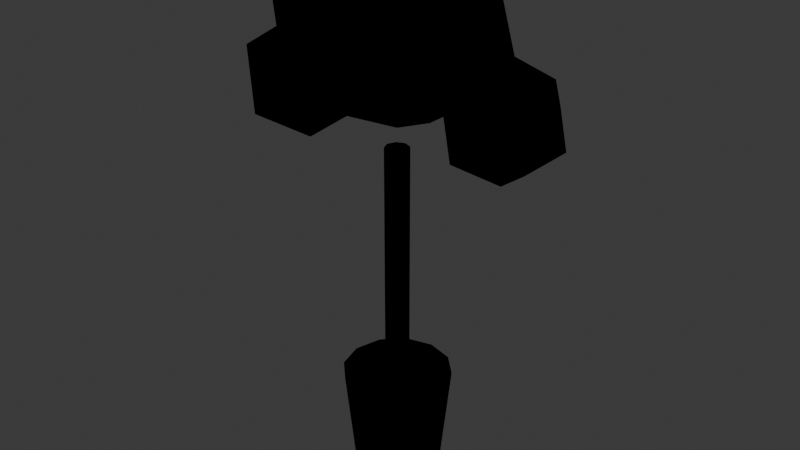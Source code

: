 # Source: LIV_Planta_Oliveira_v01.blend  (saved by Blender 4.2.66; exported with 4.5.12 LTS)
import bpy
from mathutils import Matrix  # noqa: F401  (used for matrix-valued properties, if any)

bpy.ops.wm.read_factory_settings(use_empty=True)
scene = bpy.context.scene
scene.name = 'Scene'

# ---- collections
col_collection = bpy.data.collections.new('Collection'); scene.collection.children.link(col_collection)
col_liv_planta_oliveira_v01 = bpy.data.collections.new('LIV_Planta_Oliveira_v01'); scene.collection.children.link(col_liv_planta_oliveira_v01)

# ---- materials (node trees are filled in below, after node groups)
mat_polyroom_pbr = bpy.data.materials.new('Polyroom_PBR')

# ---- material node trees
mat_polyroom_pbr.use_nodes = True; mat_polyroom_pbr.node_tree.nodes.clear()
_N = mat_polyroom_pbr.node_tree.nodes; _L = mat_polyroom_pbr.node_tree.links
n0 = _N.new('ShaderNodeOutputMaterial'); n0.name = 'Material Output'; n0.location = (0, 0)
n1 = _N.new('ShaderNodeBsdfPrincipled'); n1.name = 'Principled BSDF'; n1.location = (0, 0)
n2 = _N.new('ShaderNodeVertexColor'); n2.name = 'Color Attribute'; n2.location = (0, 0)
n2.layer_name = 'Color'
_L.new(n2.outputs[0], n1.inputs[0])
n0.is_active_output = True

# ---- world
world_world = bpy.data.worlds.new('World'); scene.world = world_world
world_world.use_nodes = True; world_world.node_tree.nodes.clear()
_N = world_world.node_tree.nodes; _L = world_world.node_tree.links
n0 = _N.new('ShaderNodeOutputWorld'); n0.name = 'World Output'; n0.location = (300, 300)
n1 = _N.new('ShaderNodeBackground'); n1.name = 'Background'; n1.location = (10, 300)
n1.inputs[0].default_value = (0.05088, 0.05088, 0.05088, 1.0)
_L.new(n1.outputs[0], n0.inputs[0])
n0.is_active_output = True
world_world.color = (0.05088, 0.05088, 0.05088)
world_world.sun_shadow_jitter_overblur = 0.0

# ---- meshes
me_liv_planta_oliveira_v01 = bpy.data.meshes.new('LIV_Planta_Oliveira_v01')
me_liv_planta_oliveira_v01.from_pydata([(0.0, 0.13, 0.0), (0.0, 0.16, 0.3), (0.065, 0.1126, 0.0), (0.08, 0.1386, 0.3), (0.1126, 0.065, 0.0), (0.1386, 0.08, 0.3), (0.13, 0.0, 0.0), (0.16, 0.0, 0.3), (0.1126, -0.065, 0.0), (0.1386, -0.08, 0.3), (0.065, -0.1126, 0.0), (0.08, -0.1386, 0.3), (0.0, -0.13, 0.0), (0.0, -0.16, 0.3), (-0.065, -0.1126, 0.0), (-0.08, -0.1386, 0.3), (-0.1126, -0.065, 0.0), (-0.1386, -0.08, 0.3), (-0.13, 0.0, 0.0), (-0.16, 0.0, 0.3), (-0.1126, 0.065, 0.0), (-0.1386, 0.08, 0.3), (-0.065, 0.1126, 0.0), (-0.08, 0.1386, 0.3), (0.0, 0.145, 0.29), (0.0, 0.145, 0.31), (0.0725, 0.1256, 0.29), (0.0725, 0.1256, 0.31), (0.1256, 0.0725, 0.29), (0.1256, 0.0725, 0.31), (0.145, 0.0, 0.29), (0.145, 0.0, 0.31), (0.1256, -0.0725, 0.29), (0.1256, -0.0725, 0.31), (0.0725, -0.1256, 0.29), (0.0725, -0.1256, 0.31), (0.0, -0.145, 0.29), (0.0, -0.145, 0.31), (-0.0725, -0.1256, 0.29), (-0.0725, -0.1256, 0.31), (-0.1256, -0.0725, 0.29), (-0.1256, -0.0725, 0.31), (-0.145, 0.0, 0.29), (-0.145, 0.0, 0.31), (-0.1256, 0.0725, 0.29), (-0.1256, 0.0725, 0.31), (-0.0725, 0.1256, 0.29), (-0.0725, 0.1256, 0.31), (0.0, 0.035, 0.3), (0.0, 0.035, 1.0), (0.02475, 0.02475, 0.3), (0.02475, 0.02475, 1.0), (0.035, 0.0, 0.3), (0.035, 0.0, 1.0), (0.02475, -0.02475, 0.3), (0.02475, -0.02475, 1.0), (0.0, -0.035, 0.3), (0.0, -0.035, 1.0), (-0.02475, -0.02475, 0.3), (-0.02475, -0.02475, 1.0), (-0.035, 0.0, 0.3), (-0.035, 0.0, 1.0), (-0.02475, 0.02475, 0.3), (-0.02475, 0.02475, 1.0), (0.0, 0.0, 1.055), (0.2533, -0.184, 1.19), (-0.09673, -0.2977, 1.19), (-0.313, 0.0, 1.19), (-0.09673, 0.2977, 1.19), (0.2533, 0.184, 1.19), (0.09673, -0.2977, 1.41), (-0.2533, -0.184, 1.41), (-0.2533, 0.184, 1.41), (0.09673, 0.2977, 1.41), (0.313, 0.0, 1.41), (0.0, 0.0, 1.545), (0.28, 0.08, 0.94), (0.4102, -0.01463, 1.04), (0.2303, -0.07312, 1.04), (0.119, 0.08, 1.04), (0.2303, 0.2331, 1.04), (0.4102, 0.1746, 1.04), (0.3297, -0.07312, 1.2), (0.1498, -0.01463, 1.2), (0.1498, 0.1746, 1.2), (0.3297, 0.2331, 1.2), (0.441, 0.08, 1.2), (0.28, 0.08, 1.3), (-0.26, -0.06, 0.98), (-0.1298, -0.1546, 1.08), (-0.3097, -0.2131, 1.08), (-0.421, -0.06, 1.08), (-0.3097, 0.09312, 1.08), (-0.1298, 0.03463, 1.08), (-0.2103, -0.2131, 1.24), (-0.3902, -0.1546, 1.24), (-0.3902, 0.03463, 1.24), (-0.2103, 0.09312, 1.24), (-0.099, -0.06, 1.24), (-0.26, -0.06, 1.34)], [], [(0, 1, 3, 2), (2, 3, 5, 4), (4, 5, 7, 6), (6, 7, 9, 8), (8, 9, 11, 10), (10, 11, 13, 12), (12, 13, 15, 14), (14, 15, 17, 16), (16, 17, 19, 18), (18, 19, 21, 20), (3, 1, 23, 21, 19, 17, 15, 13, 11, 9, 7, 5), (20, 21, 23, 22), (22, 23, 1, 0), (0, 2, 4, 6, 8, 10, 12, 14, 16, 18, 20, 22), (24, 25, 27, 26), (26, 27, 29, 28), (28, 29, 31, 30), (30, 31, 33, 32), (32, 33, 35, 34), (34, 35, 37, 36), (36, 37, 39, 38), (38, 39, 41, 40), (40, 41, 43, 42), (42, 43, 45, 44), (27, 25, 47, 45, 43, 41, 39, 37, 35, 33, 31, 29), (44, 45, 47, 46), (46, 47, 25, 24), (24, 26, 28, 30, 32, 34, 36, 38, 40, 42, 44, 46), (48, 49, 51, 50), (50, 51, 53, 52), (52, 53, 55, 54), (54, 55, 57, 56), (56, 57, 59, 58), (58, 59, 61, 60), (51, 49, 63, 61, 59, 57, 55, 53), (60, 61, 63, 62), (62, 63, 49, 48), (48, 50, 52, 54, 56, 58, 60, 62), (64, 65, 66), (65, 64, 69), (64, 66, 67), (64, 67, 68), (64, 68, 69), (65, 69, 74), (66, 65, 70), (67, 66, 71), (68, 67, 72), (69, 68, 73), (65, 74, 70), (66, 70, 71), (67, 71, 72), (68, 72, 73), (69, 73, 74), (70, 74, 75), (71, 70, 75), (72, 71, 75), (73, 72, 75), (74, 73, 75), (76, 77, 78), (77, 76, 81), (76, 78, 79), (76, 79, 80), (76, 80, 81), (77, 81, 86), (78, 77, 82), (79, 78, 83), (80, 79, 84), (81, 80, 85), (77, 86, 82), (78, 82, 83), (79, 83, 84), (80, 84, 85), (81, 85, 86), (82, 86, 87), (83, 82, 87), (84, 83, 87), (85, 84, 87), (86, 85, 87), (88, 89, 90), (89, 88, 93), (88, 90, 91), (88, 91, 92), (88, 92, 93), (89, 93, 98), (90, 89, 94), (91, 90, 95), (92, 91, 96), (93, 92, 97), (89, 98, 94), (90, 94, 95), (91, 95, 96), (92, 96, 97), (93, 97, 98), (94, 98, 99), (95, 94, 99), (96, 95, 99), (97, 96, 99), (98, 97, 99)])
_uv = me_liv_planta_oliveira_v01.uv_layers.new(name='UVMap')
_uv.uv.foreach_set('vector', [0.02762, 0.9016, 0.005299, 0.9076, 0.005299, 0.8438, 0.02762, 0.8498, 0.02762, 0.8498, 0.005299, 0.8438, 0.03719, 0.7885, 0.05353, 0.8049, 0.05353, 0.8049, 0.03719, 0.7885, 0.09243, 0.7567, 0.09841, 0.779, 0.09841, 0.779, 0.09243, 0.7567, 0.1562, 0.7567, 0.1502, 0.779, 0.1502, 0.779, 0.1562, 0.7567, 0.2115, 0.7885, 0.1951, 0.8049, 0.1951, 0.8049, 0.2115, 0.7885, 0.2433, 0.8438, 0.221, 0.8498, 0.221, 0.8498, 0.2433, 0.8438, 0.2433, 0.9076, 0.221, 0.9016, 0.221, 0.9016, 0.2433, 0.9076, 0.2115, 0.9628, 0.1951, 0.9465, 0.1951, 0.9465, 0.2115, 0.9628, 0.1562, 0.9947, 0.1502, 0.9724, 0.1502, 0.9724, 0.1562, 0.9947, 0.09243, 0.9947, 0.09841, 0.9724, 0.2858, 0.9628, 0.2539, 0.9076, 0.2539, 0.8438, 0.2858, 0.7885, 0.3411, 0.7567, 0.4049, 0.7567, 0.4601, 0.7885, 0.492, 0.8438, 0.492, 0.9076, 0.4601, 0.9628, 0.4049, 0.9947, 0.3411, 0.9947, 0.09841, 0.9724, 0.09243, 0.9947, 0.03719, 0.9628, 0.05353, 0.9465, 0.05353, 0.9465, 0.03719, 0.9628, 0.005299, 0.9076, 0.02762, 0.9016, 0.02762, 0.9016, 0.02762, 0.8498, 0.05353, 0.8049, 0.09841, 0.779, 0.1502, 0.779, 0.1951, 0.8049, 0.221, 0.8498, 0.221, 0.9016, 0.1951, 0.9465, 0.1502, 0.9724, 0.09841, 0.9724, 0.05353, 0.9465, 0.5026, 0.8934, 0.5026, 0.8934, 0.5026, 0.8356, 0.5026, 0.8356, 0.5026, 0.8356, 0.5026, 0.8356, 0.5315, 0.7856, 0.5315, 0.7856, 0.5315, 0.7856, 0.5315, 0.7856, 0.5816, 0.7567, 0.5816, 0.7567, 0.5816, 0.7567, 0.5816, 0.7567, 0.6394, 0.7567, 0.6394, 0.7567, 0.6394, 0.7567, 0.6394, 0.7567, 0.6894, 0.7856, 0.6894, 0.7856, 0.6894, 0.7856, 0.6894, 0.7856, 0.7183, 0.8356, 0.7183, 0.8356, 0.7183, 0.8356, 0.7183, 0.8356, 0.6894, 0.7856, 0.6894, 0.7856, 0.6894, 0.7856, 0.6894, 0.7856, 0.6394, 0.7567, 0.6394, 0.7567, 0.6394, 0.7567, 0.6394, 0.7567, 0.5816, 0.7567, 0.5816, 0.7567, 0.5816, 0.7567, 0.5816, 0.7567, 0.5315, 0.7856, 0.5315, 0.7856, 0.5315, 0.9435, 0.5026, 0.8934, 0.5026, 0.8356, 0.5315, 0.7856, 0.5816, 0.7567, 0.6394, 0.7567, 0.6894, 0.7856, 0.7183, 0.8356, 0.7183, 0.8934, 0.6894, 0.9435, 0.6394, 0.9724, 0.5816, 0.9724, 0.5315, 0.7856, 0.5315, 0.7856, 0.5026, 0.8356, 0.5026, 0.8356, 0.5026, 0.8356, 0.5026, 0.8356, 0.5026, 0.8934, 0.5026, 0.8934, 0.5026, 0.8934, 0.5026, 0.8356, 0.5315, 0.7856, 0.5816, 0.7567, 0.6394, 0.7567, 0.6894, 0.7856, 0.7183, 0.8356, 0.7183, 0.8934, 0.6894, 0.9435, 0.6394, 0.9724, 0.5816, 0.9724, 0.5315, 0.9435, 0.7289, 0.7919, 0.7289, 0.7919, 0.7289, 0.7712, 0.7289, 0.7712, 0.7289, 0.7712, 0.7289, 0.7712, 0.7435, 0.7567, 0.7435, 0.7567, 0.7435, 0.7567, 0.7435, 0.7567, 0.7641, 0.7567, 0.7641, 0.7567, 0.7641, 0.7567, 0.7641, 0.7567, 0.7787, 0.7712, 0.7787, 0.7712, 0.7787, 0.7712, 0.7787, 0.7712, 0.7641, 0.7567, 0.7641, 0.7567, 0.7641, 0.7567, 0.7641, 0.7567, 0.7435, 0.7567, 0.7435, 0.7567, 0.7435, 0.8065, 0.7289, 0.7919, 0.7289, 0.7712, 0.7435, 0.7567, 0.7641, 0.7567, 0.7787, 0.7712, 0.7787, 0.7919, 0.7641, 0.8065, 0.7435, 0.7567, 0.7435, 0.7567, 0.7289, 0.7712, 0.7289, 0.7712, 0.7289, 0.7712, 0.7289, 0.7712, 0.7289, 0.7919, 0.7289, 0.7919, 0.7289, 0.7919, 0.7289, 0.7712, 0.7435, 0.7567, 0.7641, 0.7567, 0.7787, 0.7712, 0.7787, 0.7919, 0.7641, 0.8065, 0.7435, 0.8065, 0.2346, 0.2464, 0.2346, 0.005299, 0.4639, 0.1719, 0.2346, 0.005299, 0.2346, 0.2464, 0.005299, 0.1719, 0.2346, 0.2464, 0.4639, 0.1719, 0.3763, 0.4414, 0.2346, 0.2464, 0.3763, 0.4414, 0.09288, 0.4414, 0.2346, 0.2464, 0.09288, 0.4414, 0.005299, 0.1719, 0.2346, 0.005299, 0.005299, 0.1719, 0.09288, 0.05134, 0.4639, 0.1719, 0.2346, 0.005299, 0.3763, 0.05134, 0.3763, 0.4414, 0.4639, 0.1719, 0.4639, 0.3209, 0.09288, 0.4414, 0.3763, 0.4414, 0.2346, 0.4875, 0.005299, 0.1719, 0.09288, 0.4414, 0.005299, 0.3209, 0.9331, 0.3209, 0.8455, 0.4414, 0.9331, 0.1719, 0.8455, 0.05134, 0.9331, 0.1719, 0.7038, 0.005299, 0.5621, 0.05134, 0.7038, 0.005299, 0.4745, 0.1719, 0.4745, 0.3209, 0.4745, 0.1719, 0.5621, 0.4414, 0.7038, 0.4875, 0.5621, 0.4414, 0.8455, 0.4414, 0.9331, 0.1719, 0.8455, 0.4414, 0.7038, 0.2464, 0.7038, 0.005299, 0.9331, 0.1719, 0.7038, 0.2464, 0.4745, 0.1719, 0.7038, 0.005299, 0.7038, 0.2464, 0.5621, 0.4414, 0.4745, 0.1719, 0.7038, 0.2464, 0.8455, 0.4414, 0.5621, 0.4414, 0.7038, 0.2464, 0.3697, 0.6221, 0.3697, 0.4981, 0.4876, 0.5838, 0.3697, 0.4981, 0.3697, 0.6221, 0.2517, 0.5838, 0.3697, 0.6221, 0.4876, 0.5838, 0.4425, 0.7224, 0.3697, 0.6221, 0.4425, 0.7224, 0.2968, 0.7224, 0.3697, 0.6221, 0.2968, 0.7224, 0.2517, 0.5838, 0.3697, 0.4981, 0.2517, 0.5838, 0.2968, 0.5218, 0.4876, 0.5838, 0.3697, 0.4981, 0.4425, 0.5218, 0.4425, 0.7224, 0.4876, 0.5838, 0.4876, 0.6604, 0.2968, 0.7224, 0.4425, 0.7224, 0.3697, 0.7461, 0.2517, 0.5838, 0.2968, 0.7224, 0.2517, 0.6604, 0.734, 0.6604, 0.689, 0.7224, 0.734, 0.5838, 0.689, 0.5218, 0.734, 0.5838, 0.6161, 0.4981, 0.5432, 0.5218, 0.6161, 0.4981, 0.4982, 0.5838, 0.4982, 0.6604, 0.4982, 0.5838, 0.5432, 0.7224, 0.6161, 0.7461, 0.5432, 0.7224, 0.689, 0.7224, 0.734, 0.5838, 0.689, 0.7224, 0.6161, 0.6221, 0.6161, 0.4981, 0.734, 0.5838, 0.6161, 0.6221, 0.4982, 0.5838, 0.6161, 0.4981, 0.6161, 0.6221, 0.5432, 0.7224, 0.4982, 0.5838, 0.6161, 0.6221, 0.689, 0.7224, 0.5432, 0.7224, 0.6161, 0.6221, 0.8625, 0.6221, 0.8625, 0.4981, 0.9805, 0.5838, 0.8625, 0.4981, 0.8625, 0.6221, 0.7446, 0.5838, 0.8625, 0.6221, 0.9805, 0.5838, 0.9354, 0.7224, 0.8625, 0.6221, 0.9354, 0.7224, 0.7897, 0.7224, 0.8625, 0.6221, 0.7897, 0.7224, 0.7446, 0.5838, 0.8625, 0.4981, 0.7446, 0.5838, 0.7897, 0.5218, 0.9805, 0.5838, 0.8625, 0.4981, 0.9354, 0.5218, 0.9354, 0.7224, 0.9805, 0.5838, 0.9805, 0.6604, 0.7897, 0.7224, 0.9354, 0.7224, 0.8625, 0.7461, 0.7446, 0.5838, 0.7897, 0.7224, 0.7446, 0.6604, 0.1232, 0.4981, 0.1961, 0.5218, 0.05034, 0.5218, 0.005299, 0.5838, 0.05034, 0.5218, 0.005299, 0.6604, 0.05034, 0.7224, 0.005299, 0.6604, 0.1232, 0.7461, 0.1961, 0.7224, 0.1232, 0.7461, 0.2411, 0.6604, 0.2411, 0.5838, 0.2411, 0.6604, 0.1961, 0.5218, 0.05034, 0.5218, 0.1961, 0.5218, 0.1232, 0.6221, 0.005299, 0.6604, 0.05034, 0.5218, 0.1232, 0.6221, 0.1232, 0.7461, 0.005299, 0.6604, 0.1232, 0.6221, 0.2411, 0.6604, 0.1232, 0.7461, 0.1232, 0.6221, 0.1961, 0.5218, 0.2411, 0.6604, 0.1232, 0.6221])
_ca = me_liv_planta_oliveira_v01.color_attributes.new('Color', 'FLOAT_COLOR', 'POINT')
_ca.data.foreach_set('color', [0.72, 0.36, 0.22, 1.0, 0.72, 0.36, 0.22, 1.0, 0.72, 0.36, 0.22, 1.0, 0.72, 0.36, 0.22, 1.0, 0.72, 0.36, 0.22, 1.0, 0.72, 0.36, 0.22, 1.0, 0.72, 0.36, 0.22, 1.0, 0.72, 0.36, 0.22, 1.0, 0.72, 0.36, 0.22, 1.0, 0.72, 0.36, 0.22, 1.0, 0.72, 0.36, 0.22, 1.0, 0.72, 0.36, 0.22, 1.0, 0.72, 0.36, 0.22, 1.0, 0.72, 0.36, 0.22, 1.0, 0.72, 0.36, 0.22, 1.0, 0.72, 0.36, 0.22, 1.0, 0.72, 0.36, 0.22, 1.0, 0.72, 0.36, 0.22, 1.0, 0.72, 0.36, 0.22, 1.0, 0.72, 0.36, 0.22, 1.0, 0.72, 0.36, 0.22, 1.0, 0.72, 0.36, 0.22, 1.0, 0.72, 0.36, 0.22, 1.0, 0.72, 0.36, 0.22, 1.0, 0.28, 0.2, 0.13, 1.0, 0.28, 0.2, 0.13, 1.0, 0.28, 0.2, 0.13, 1.0, 0.28, 0.2, 0.13, 1.0, 0.28, 0.2, 0.13, 1.0, 0.28, 0.2, 0.13, 1.0, 0.28, 0.2, 0.13, 1.0, 0.28, 0.2, 0.13, 1.0, 0.28, 0.2, 0.13, 1.0, 0.28, 0.2, 0.13, 1.0, 0.28, 0.2, 0.13, 1.0, 0.28, 0.2, 0.13, 1.0, 0.28, 0.2, 0.13, 1.0, 0.28, 0.2, 0.13, 1.0, 0.28, 0.2, 0.13, 1.0, 0.28, 0.2, 0.13, 1.0, 0.28, 0.2, 0.13, 1.0, 0.28, 0.2, 0.13, 1.0, 0.28, 0.2, 0.13, 1.0, 0.28, 0.2, 0.13, 1.0, 0.28, 0.2, 0.13, 1.0, 0.28, 0.2, 0.13, 1.0, 0.28, 0.2, 0.13, 1.0, 0.28, 0.2, 0.13, 1.0, 0.4, 0.3, 0.2, 1.0, 0.4, 0.3, 0.2, 1.0, 0.4, 0.3, 0.2, 1.0, 0.4, 0.3, 0.2, 1.0, 0.4, 0.3, 0.2, 1.0, 0.4, 0.3, 0.2, 1.0, 0.4, 0.3, 0.2, 1.0, 0.4, 0.3, 0.2, 1.0, 0.4, 0.3, 0.2, 1.0, 0.4, 0.3, 0.2, 1.0, 0.4, 0.3, 0.2, 1.0, 0.4, 0.3, 0.2, 1.0, 0.4, 0.3, 0.2, 1.0, 0.4, 0.3, 0.2, 1.0, 0.4, 0.3, 0.2, 1.0, 0.4, 0.3, 0.2, 1.0, 0.42, 0.5, 0.3, 1.0, 0.42, 0.5, 0.3, 1.0, 0.42, 0.5, 0.3, 1.0, 0.42, 0.5, 0.3, 1.0, 0.42, 0.5, 0.3, 1.0, 0.42, 0.5, 0.3, 1.0, 0.42, 0.5, 0.3, 1.0, 0.42, 0.5, 0.3, 1.0, 0.42, 0.5, 0.3, 1.0, 0.42, 0.5, 0.3, 1.0, 0.42, 0.5, 0.3, 1.0, 0.42, 0.5, 0.3, 1.0, 0.33, 0.42, 0.24, 1.0, 0.33, 0.42, 0.24, 1.0, 0.33, 0.42, 0.24, 1.0, 0.33, 0.42, 0.24, 1.0, 0.33, 0.42, 0.24, 1.0, 0.33, 0.42, 0.24, 1.0, 0.33, 0.42, 0.24, 1.0, 0.33, 0.42, 0.24, 1.0, 0.33, 0.42, 0.24, 1.0, 0.33, 0.42, 0.24, 1.0, 0.33, 0.42, 0.24, 1.0, 0.33, 0.42, 0.24, 1.0, 0.33, 0.42, 0.24, 1.0, 0.33, 0.42, 0.24, 1.0, 0.33, 0.42, 0.24, 1.0, 0.33, 0.42, 0.24, 1.0, 0.33, 0.42, 0.24, 1.0, 0.33, 0.42, 0.24, 1.0, 0.33, 0.42, 0.24, 1.0, 0.33, 0.42, 0.24, 1.0, 0.33, 0.42, 0.24, 1.0, 0.33, 0.42, 0.24, 1.0, 0.33, 0.42, 0.24, 1.0, 0.33, 0.42, 0.24, 1.0])
me_liv_planta_oliveira_v01.materials.append(mat_polyroom_pbr)
me_liv_planta_oliveira_v01.update()

# ---- objects
ob_liv_planta_oliveira_v01 = bpy.data.objects.new('LIV_Planta_Oliveira_v01', me_liv_planta_oliveira_v01)

# ---- transforms, parenting, visibility, modifiers, constraints
ob_liv_planta_oliveira_v01.location = (0.0, 0.0, 0.0)

# ---- collection membership
col_liv_planta_oliveira_v01.objects.link(ob_liv_planta_oliveira_v01)

# ---- scene / render settings (as saved in the file)
scene.frame_start = 1; scene.frame_end = 250; scene.frame_set(1)
scene.render.engine = 'BLENDER_EEVEE_NEXT'
bpy.context.view_layer.update()

# ---- added for rendering (the .blend has no active camera and no usable light): camera, sun
cam_auto = bpy.data.cameras.new('AutoCamera')
cam_auto.lens = 50.0
cam_auto.sensor_width = 36.0
cam_auto.clip_end = 1000.0
ob_auto_camera = bpy.data.objects.new('AutoCamera', cam_auto)
scene.collection.objects.link(ob_auto_camera)
ob_auto_camera.location = (1.73713, -2.07255, 2.1542)
ob_auto_camera.rotation_euler = (1.09748, -7.21219e-08, 0.694738)
scene.camera = ob_auto_camera
light_auto_sun = bpy.data.lights.new('AutoSun', 'SUN')
light_auto_sun.energy = 3.0
light_auto_sun.angle = 0.0523599
ob_auto_sun = bpy.data.objects.new('AutoSun', light_auto_sun)
scene.collection.objects.link(ob_auto_sun)
ob_auto_sun.rotation_euler = (0.872665, 0.174533, 0.523599)
bpy.context.view_layer.update()
